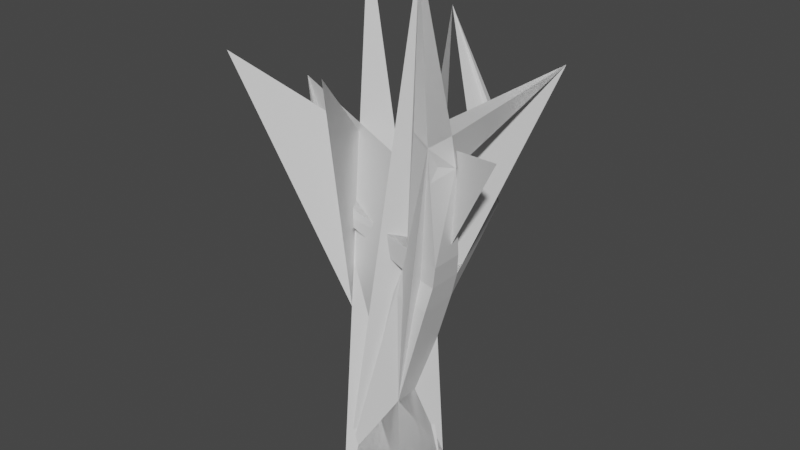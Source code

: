# Source: DeadBush_.blend  (saved by Blender 2.90.8; exported with 4.5.12 LTS)
import bpy
from mathutils import Matrix  # noqa: F401  (used for matrix-valued properties, if any)

bpy.ops.wm.read_factory_settings(use_empty=True)
scene = bpy.context.scene
scene.name = 'Scene'

# ---- collections
col_collection = bpy.data.collections.new('Collection'); scene.collection.children.link(col_collection)

# ---- materials (node trees are filled in below, after node groups)
mat_material = bpy.data.materials.new('Material')
mat_material.alpha_threshold = 0.0
mat_material.use_transparent_shadow = False
mat_material.line_color = (0.0, 0.0, 0.0, 1.0)
mat_material_001 = bpy.data.materials.new('Material.001')
mat_material_001.alpha_threshold = 0.0
mat_material_001.use_transparent_shadow = False
mat_material_001.line_color = (0.0, 0.0, 0.0, 1.0)
mat_material_002 = bpy.data.materials.new('Material.002')
mat_material_002.alpha_threshold = 0.0
mat_material_002.use_transparent_shadow = False
mat_material_002.line_color = (0.0, 0.0, 0.0, 1.0)

# ---- material node trees
mat_material.use_nodes = True; mat_material.node_tree.nodes.clear()
_N = mat_material.node_tree.nodes; _L = mat_material.node_tree.links
n0 = _N.new('ShaderNodeOutputMaterial'); n0.name = 'Material Output'; n0.location = (300, 300)
n1 = _N.new('ShaderNodeBsdfPrincipled'); n1.name = 'Principled BSDF'; n1.location = (10, 300)
n1.distribution = 'GGX'
n1.subsurface_method = 'BURLEY'
n1.inputs[2].default_value = 0.4
n1.inputs[3].default_value = 1.45
n1.inputs[27].default_value = (0.0, 0.0, 0.0, 1.0)
n1.inputs[28].default_value = 1.0
_L.new(n1.outputs[0], n0.inputs[0])
n0.is_active_output = True
mat_material_001.use_nodes = True; mat_material_001.node_tree.nodes.clear()
_N = mat_material_001.node_tree.nodes; _L = mat_material_001.node_tree.links
n0 = _N.new('ShaderNodeOutputMaterial'); n0.name = 'Material Output'; n0.location = (300, 300)
n1 = _N.new('ShaderNodeBsdfPrincipled'); n1.name = 'Principled BSDF'; n1.location = (10, 300)
n1.distribution = 'GGX'
n1.subsurface_method = 'BURLEY'
n1.inputs[2].default_value = 0.4
n1.inputs[3].default_value = 1.45
n1.inputs[27].default_value = (0.0, 0.0, 0.0, 1.0)
n1.inputs[28].default_value = 1.0
_L.new(n1.outputs[0], n0.inputs[0])
n0.is_active_output = True
mat_material_002.use_nodes = True; mat_material_002.node_tree.nodes.clear()
_N = mat_material_002.node_tree.nodes; _L = mat_material_002.node_tree.links
n0 = _N.new('ShaderNodeOutputMaterial'); n0.name = 'Material Output'; n0.location = (300, 300)
n1 = _N.new('ShaderNodeBsdfPrincipled'); n1.name = 'Principled BSDF'; n1.location = (10, 300)
n1.distribution = 'GGX'
n1.subsurface_method = 'BURLEY'
n1.inputs[2].default_value = 0.4
n1.inputs[3].default_value = 1.45
n1.inputs[27].default_value = (0.0, 0.0, 0.0, 1.0)
n1.inputs[28].default_value = 1.0
_L.new(n1.outputs[0], n0.inputs[0])
n0.is_active_output = True

# ---- world
world_world = bpy.data.worlds.new('World'); scene.world = world_world
world_world.use_nodes = True; world_world.node_tree.nodes.clear()
_N = world_world.node_tree.nodes; _L = world_world.node_tree.links
n0 = _N.new('ShaderNodeOutputWorld'); n0.name = 'World Output'; n0.location = (300, 300)
n1 = _N.new('ShaderNodeBackground'); n1.name = 'Background'; n1.location = (10, 300)
n1.inputs[0].default_value = (0.05088, 0.05088, 0.05088, 1.0)
_L.new(n1.outputs[0], n0.inputs[0])
n0.is_active_output = True
world_world.color = (0.05088, 0.05088, 0.05088)
world_world.use_sun_shadow = False
world_world.sun_shadow_jitter_overblur = 0.0

# ---- meshes
me_cube = bpy.data.meshes.new('Cube')
me_cube.from_pydata([(0.06969, 0.06969, 0.2057), (0.1342, 0.1342, -0.1231), (0.06969, -0.06969, 0.2057), (0.1342, -0.1342, -0.1231), (-0.06969, 0.06969, 0.2057), (-0.1342, 0.1342, -0.1231), (-0.06969, -0.06969, 0.2057), (-0.1342, -0.1342, -0.1231), (0.2511, -0.08625, 0.8598), (0.1238, -0.08625, 0.8949), (0.2511, 0.04579, 0.8598), (0.1238, 0.04579, 0.8949), (0.277, -0.1697, 1.345), (0.2132, -0.1639, 1.384), (0.2943, -0.0647, 1.36), (0.2266, -0.05615, 1.379), (0.2292, -0.07106, 0.7638), (0.2292, 0.07106, 0.7638), (0.09103, 0.07106, 0.7928), (0.09103, -0.07106, 0.7928), (0.1636, -0.07814, 1.94), (-0.2266, -0.09534, 1.01), (-0.2135, -0.0177, 1.008), (-0.271, -0.09208, 0.9567), (-0.2569, -0.008518, 0.9549), (0.052, -0.07613, 0.6825), (0.2012, 0.07613, 0.6595), (0.2012, -0.07613, 0.6595), (0.052, 0.07613, 0.6825), (-0.5053, 0.08816, 1.346), (0.0808, 0.3912, 0.9362), (0.1596, 0.4017, 0.9234), (0.1436, 0.4415, 0.8791), (0.05855, 0.4332, 0.8893), (0.02358, 0.448, 1.26), (0.07027, 0.4575, 1.258), (0.06079, 0.4922, 1.251), (0.01039, 0.4846, 1.253), (-0.08229, 0.4209, 1.62), (0.1948, -0.148, 1.284), (0.206, -0.0449, 1.264), (0.27, -0.1468, 1.21), (0.3043, -0.05193, 1.243), (0.4944, 0.2838, 1.555)], [], [(19, 9, 21, 23), (3, 2, 6, 7), (7, 6, 4, 5), (40, 39, 13, 15), (1, 0, 2, 3), (5, 4, 0, 1), (16, 17, 10, 8), (17, 18, 11, 10), (19, 16, 8, 9), (17, 26, 32, 31), (39, 41, 12, 13), (41, 42, 14, 12), (25, 27, 16, 19), (13, 20, 15), (14, 15, 20), (12, 14, 20), (20, 13, 12), (27, 26, 17, 16), (28, 25, 19, 18), (21, 29, 23), (9, 11, 22, 21), (11, 18, 24, 22), (18, 19, 23, 24), (6, 2, 27, 25), (24, 23, 29), (2, 0, 26, 27), (22, 29, 21), (4, 6, 25, 28), (22, 24, 29), (0, 4, 28, 26), (32, 33, 37, 36), (28, 18, 30, 33), (26, 28, 33, 32), (18, 17, 31, 30), (37, 34, 38), (30, 31, 35, 34), (33, 30, 34, 37), (31, 32, 36, 35), (36, 37, 38), (35, 38, 34), (35, 36, 38), (8, 10, 42, 41), (10, 11, 40, 42), (9, 8, 41, 39), (11, 9, 39, 40), (14, 43, 15), (42, 40, 43), (40, 15, 43), (43, 14, 42)])
_uv = me_cube.uv_layers.new(name='UVMap')
_uv.uv.foreach_set('vector', [0.625, 1.0, 0.625, 1.0, 0.625, 1.0, 0.625, 1.0, 0.375, 0.75, 0.625, 0.75, 0.625, 1.0, 0.375, 1.0, 0.375, 0.0, 0.625, 0.0, 0.625, 0.25, 0.375, 0.25, 0.625, 0.25, 0.625, 0.0, 0.625, 0.0, 0.625, 0.25, 0.375, 0.5, 0.625, 0.5, 0.625, 0.75, 0.375, 0.75, 0.375, 0.25, 0.625, 0.25, 0.625, 0.5, 0.375, 0.5, 0.625, 0.75, 0.625, 0.5, 0.625, 0.5, 0.625, 0.75, 0.625, 0.5, 0.625, 0.25, 0.625, 0.25, 0.625, 0.5, 0.625, 1.0, 0.625, 0.75, 0.625, 0.75, 0.625, 1.0, 0.625, 0.5, 0.625, 0.5, 0.625, 0.5, 0.625, 0.5, 0.625, 1.0, 0.625, 0.75, 0.625, 0.75, 0.625, 1.0, 0.625, 0.75, 0.625, 0.5, 0.625, 0.5, 0.625, 0.75, 0.625, 1.0, 0.625, 0.75, 0.625, 0.75, 0.625, 1.0, 0.625, 1.0, 0.0, 0.0, 0.625, 0.25, 0.625, 0.5, 0.625, 0.25, 0.0, 0.0, 0.625, 0.75, 0.625, 0.5, 0.0, 0.0, 0.0, 0.0, 0.625, 1.0, 0.625, 0.75, 0.625, 0.75, 0.625, 0.5, 0.625, 0.5, 0.625, 0.75, 0.625, 0.25, 0.625, 0.0, 0.625, 0.0, 0.625, 0.25, 0.625, 0.0, 0.0, 0.0, 0.625, 0.0, 0.625, 0.0, 0.625, 0.25, 0.625, 0.25, 0.625, 0.0, 0.625, 0.25, 0.625, 0.25, 0.625, 0.25, 0.625, 0.25, 0.625, 0.25, 0.625, 0.0, 0.625, 0.0, 0.625, 0.25, 0.625, 1.0, 0.625, 0.75, 0.625, 0.75, 0.625, 1.0, 0.625, 0.25, 0.625, 0.0, 0.0, 0.0, 0.625, 0.75, 0.625, 0.5, 0.625, 0.5, 0.625, 0.75, 0.625, 0.25, 0.0, 0.0, 0.625, 0.0, 0.625, 0.25, 0.625, 0.0, 0.625, 0.0, 0.625, 0.25, 0.625, 0.25, 0.625, 0.25, 0.0, 0.0, 0.625, 0.5, 0.625, 0.25, 0.625, 0.25, 0.625, 0.5, 0.625, 0.5, 0.625, 0.25, 0.625, 0.25, 0.625, 0.5, 0.625, 0.25, 0.625, 0.25, 0.625, 0.25, 0.625, 0.25, 0.625, 0.5, 0.625, 0.25, 0.625, 0.25, 0.625, 0.5, 0.625, 0.25, 0.625, 0.5, 0.625, 0.5, 0.625, 0.25, 0.625, 0.25, 0.625, 0.25, 0.0, 0.0, 0.625, 0.25, 0.625, 0.5, 0.625, 0.5, 0.625, 0.25, 0.625, 0.25, 0.625, 0.25, 0.625, 0.25, 0.625, 0.25, 0.625, 0.5, 0.625, 0.5, 0.625, 0.5, 0.625, 0.5, 0.625, 0.5, 0.625, 0.25, 0.0, 0.0, 0.625, 0.5, 0.0, 0.0, 0.625, 0.25, 0.625, 0.5, 0.625, 0.5, 0.0, 0.0, 0.625, 0.75, 0.625, 0.5, 0.625, 0.5, 0.625, 0.75, 0.625, 0.5, 0.625, 0.25, 0.625, 0.25, 0.625, 0.5, 0.625, 1.0, 0.625, 0.75, 0.625, 0.75, 0.625, 1.0, 0.625, 0.25, 0.625, 0.0, 0.625, 0.0, 0.625, 0.25, 0.625, 0.5, 0.0, 0.0, 0.625, 0.25, 0.625, 0.5, 0.625, 0.25, 0.0, 0.0, 0.625, 0.25, 0.625, 0.25, 0.0, 0.0, 0.0, 0.0, 0.625, 0.5, 0.625, 0.5])
me_cube.materials.append(mat_material)
me_cube.use_remesh_preserve_volume = False
me_cube.use_remesh_preserve_attributes = False
me_cube.use_mirror_vertex_groups = False
me_cube.update()
me_cube_001 = bpy.data.meshes.new('Cube.001')
me_cube_001.from_pydata([(0.06969, 0.06969, 0.2057), (0.1342, 0.1342, -0.1231), (0.06969, -0.06969, 0.2057), (0.1342, -0.1342, -0.1231), (-0.1342, 0.1342, -0.1231), (-0.1342, -0.1342, -0.1231), (0.1238, -0.08625, 0.8949), (0.1238, 0.04579, 0.8949), (0.277, -0.1697, 1.345), (0.2132, -0.1639, 1.384), (0.2943, -0.0647, 1.36), (0.2266, -0.05615, 1.379), (0.2292, 0.07106, 0.7638), (0.09103, 0.07106, 0.7928), (0.09103, -0.07106, 0.7928), (0.1636, -0.07814, 1.94), (-0.2266, -0.09534, 1.01), (-0.2135, -0.0177, 1.008), (-0.271, -0.09208, 0.9567), (-0.2569, -0.008518, 0.9549), (0.2012, 0.07613, 0.6595), (0.052, 0.07613, 0.6825), (-0.5053, 0.08816, 1.346), (0.0808, 0.3912, 0.9362), (0.1596, 0.4017, 0.9234), (0.1436, 0.4415, 0.8791), (0.05855, 0.4332, 0.8893), (0.06079, 0.4922, 1.251), (0.01039, 0.4846, 1.253), (-0.08229, 0.4209, 1.62), (0.206, -0.0449, 1.264), (0.3043, -0.05193, 1.243), (0.4944, 0.2838, 1.555)], [], [(27, 29, 24, 25), (1, 0, 2, 3), (24, 29, 23), (7, 30, 31, 12, 13, 19, 17), (12, 31, 10, 8, 2, 0, 20, 25, 24), (10, 11, 15), (8, 10, 15), (26, 23, 29, 28), (16, 22, 18), (6, 7, 17, 16), (5, 14, 13, 23, 26, 21, 4), (13, 14, 18, 19), (19, 18, 22), (17, 22, 16), (17, 19, 22), (7, 6, 9, 15, 11, 30), (4, 21, 20, 0, 1), (20, 21, 26, 25), (13, 12, 24, 23), (8, 15, 9, 6, 16, 18, 14, 5, 3, 2), (28, 29, 27, 25, 26), (10, 32, 11), (31, 30, 32), (30, 11, 32), (32, 10, 31)])
_uv = me_cube_001.uv_layers.new(name='UVMap')
_uv.uv.foreach_set('vector', [0.625, 0.5, 0.0, 0.0, 0.625, 0.5, 0.625, 0.5, 0.375, 0.5, 0.625, 0.5, 0.625, 0.75, 0.375, 0.75, 0.625, 0.5, 0.0, 0.0, 0.625, 0.25, 0.625, 0.25, 0.625, 0.25, 0.625, 0.5, 0.625, 0.5, 0.625, 0.25, 0.625, 0.25, 0.625, 0.25, 0.625, 0.5, 0.625, 0.5, 0.625, 0.5, 0.625, 0.75, 0.625, 0.75, 0.625, 0.5, 0.625, 0.5, 0.625, 0.5, 0.625, 0.5, 0.625, 0.5, 0.625, 0.25, 0.0, 0.0, 0.625, 0.75, 0.625, 0.5, 0.0, 0.0, 0.625, 0.25, 0.625, 0.25, 0.0, 0.0, 0.625, 0.25, 0.625, 0.0, 0.0, 0.0, 0.625, 0.0, 0.625, 0.0, 0.625, 0.25, 0.625, 0.25, 0.625, 0.0, 0.375, 0.0, 0.625, 0.0, 0.625, 0.25, 0.625, 0.25, 0.625, 0.25, 0.625, 0.25, 0.375, 0.25, 0.625, 0.25, 0.625, 0.0, 0.625, 0.0, 0.625, 0.25, 0.625, 0.25, 0.625, 0.0, 0.0, 0.0, 0.625, 0.25, 0.0, 0.0, 0.625, 0.0, 0.625, 0.25, 0.625, 0.25, 0.0, 0.0, 0.625, 0.25, 0.625, 0.0, 0.625, 1.0, 0.0, 0.0, 0.625, 0.25, 0.625, 0.25, 0.375, 0.25, 0.625, 0.25, 0.625, 0.5, 0.625, 0.5, 0.375, 0.5, 0.625, 0.5, 0.625, 0.25, 0.625, 0.25, 0.625, 0.5, 0.625, 0.25, 0.625, 0.5, 0.625, 0.5, 0.625, 0.25, 0.625, 0.75, 0.0, 0.0, 0.625, 1.0, 0.625, 1.0, 0.625, 1.0, 0.625, 1.0, 0.625, 1.0, 0.375, 1.0, 0.375, 0.75, 0.625, 0.75, 0.625, 0.25, 0.0, 0.0, 0.625, 0.5, 0.625, 0.5, 0.625, 0.25, 0.625, 0.5, 0.0, 0.0, 0.625, 0.25, 0.625, 0.5, 0.625, 0.25, 0.0, 0.0, 0.625, 0.25, 0.625, 0.25, 0.0, 0.0, 0.0, 0.0, 0.625, 0.5, 0.625, 0.5])
me_cube_001.materials.append(mat_material_001)
me_cube_001.use_remesh_preserve_volume = False
me_cube_001.use_remesh_preserve_attributes = False
me_cube_001.use_mirror_vertex_groups = False
me_cube_001.update()
me_cube_002 = bpy.data.meshes.new('Cube.002')
me_cube_002.from_pydata([(0.1342, 0.1342, -0.1231), (-0.1342, -0.1342, -0.1231), (0.03988, 0.08645, 0.5587), (-0.05938, 0.06777, 1.246), (-0.1488, -0.02169, 1.246), (-0.139, -0.09247, 0.5587), (-0.4894, -0.3129, 1.549), (0.08724, -0.4499, 1.614), (0.1636, -0.07814, 1.94), (0.5102, -0.1172, 1.34), (-0.5053, 0.08816, 1.346), (-0.1586, 0.04908, 1.934), (0.1391, 0.1051, -0.129), (-0.08229, 0.4209, 1.62), (-0.1292, -0.1632, -0.129), (0.4944, 0.2838, 1.555), (0.144, 0.06341, 0.5646), (0.1538, -0.007362, 1.252), (0.06433, -0.09682, 1.252), (-0.03493, -0.1155, 0.5646)], [], [(4, 11, 3), (17, 8, 18), (0, 16, 19, 1), (16, 17, 18, 19), (16, 13, 17), (19, 18, 10), (15, 16, 17), (14, 5, 2, 12), (5, 4, 3, 2), (5, 7, 4), (2, 3, 9), (6, 5, 4)])
_uv = me_cube_002.uv_layers.new(name='UVMap')
_uv.uv.foreach_set('vector', [0.125, 0.1667, 0.0, 0.0, 0.125, 0.0, 0.125, 0.1667, 0.0, 0.0, 0.125, 0.0, 0.375, 0.5, 0.25, 0.3333, 0.25, 0.0, 0.375, 0.0, 0.25, 0.3333, 0.125, 0.1667, 0.125, 0.0, 0.25, 0.0, 0.25, 0.3333, 0.0, 0.0, 0.125, 0.1667, 0.25, 0.0, 0.125, 0.0, 0.0, 0.0, 0.0, 0.0, 0.25, 0.3333, 0.125, 0.1667, 0.375, 0.5, 0.25, 0.3333, 0.25, 0.0, 0.375, 0.0, 0.25, 0.3333, 0.125, 0.1667, 0.125, 0.0, 0.25, 0.0, 0.25, 0.3333, 0.0, 0.0, 0.125, 0.1667, 0.25, 0.0, 0.125, 0.0, 0.0, 0.0, 0.0, 0.0, 0.25, 0.3333, 0.125, 0.1667])
me_cube_002.materials.append(mat_material_002)
me_cube_002.use_remesh_preserve_volume = False
me_cube_002.use_remesh_preserve_attributes = False
me_cube_002.use_mirror_vertex_groups = False
me_cube_002.update()

# ---- objects
ob_lod0 = bpy.data.objects.new('lod0', me_cube)
ob_lod1 = bpy.data.objects.new('lod1', me_cube_001)
ob_lod2 = bpy.data.objects.new('lod2', me_cube_002)

# ---- transforms, parenting, visibility, modifiers, constraints
ob_lod0.location = (0.0, 0.0, 0.0)
ob_lod0.lock_rotations_4d = False
ob_lod0.empty_display_type = 'ARROWS'
ob_lod0.lineart.crease_threshold = 0.0
ob_lod1.location = (0.0, 0.0, 0.0)
ob_lod1.lock_rotations_4d = False
ob_lod1.empty_display_type = 'ARROWS'
ob_lod1.lineart.crease_threshold = 0.0
ob_lod2.location = (0.0, 0.0, 0.0)
ob_lod2.lock_rotations_4d = False
ob_lod2.empty_display_type = 'ARROWS'
ob_lod2.lineart.crease_threshold = 0.0

# ---- collection membership
col_collection.objects.link(ob_lod0)
col_collection.objects.link(ob_lod1)
col_collection.objects.link(ob_lod2)

# ---- scene / render settings (as saved in the file)
scene.frame_start = 1; scene.frame_end = 250; scene.frame_set(1)
scene.render.engine = 'BLENDER_EEVEE_NEXT'
scene.cycles.use_denoising = False
scene.cycles.samples = 128
scene.cycles.sampling_pattern = 'TABULATED_SOBOL'
scene.cycles.use_adaptive_sampling = False
scene.cycles.use_light_tree = False
scene.view_settings.view_transform = 'Filmic'
bpy.context.view_layer.update()

# ---- added for rendering (the .blend has no active camera and no usable light): camera, sun
cam_auto = bpy.data.cameras.new('AutoCamera')
cam_auto.lens = 50.0
cam_auto.sensor_width = 36.0
cam_auto.clip_end = 1000.0
ob_auto_camera = bpy.data.objects.new('AutoCamera', cam_auto)
scene.collection.objects.link(ob_auto_camera)
ob_auto_camera.location = (2.30617, -2.74333, 2.74848)
ob_auto_camera.rotation_euler = (1.09748, -7.21219e-08, 0.694738)
scene.camera = ob_auto_camera
light_auto_sun = bpy.data.lights.new('AutoSun', 'SUN')
light_auto_sun.energy = 3.0
light_auto_sun.angle = 0.0523599
ob_auto_sun = bpy.data.objects.new('AutoSun', light_auto_sun)
scene.collection.objects.link(ob_auto_sun)
ob_auto_sun.rotation_euler = (0.872665, 0.174533, 0.523599)
bpy.context.view_layer.update()
